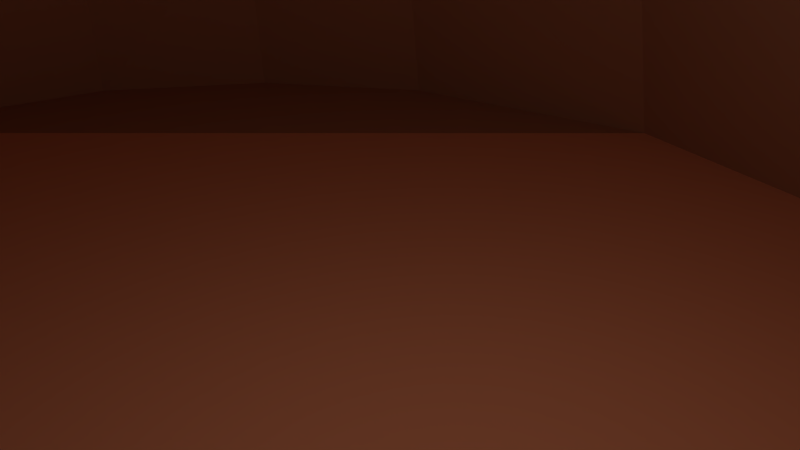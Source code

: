 # Source: Nest.blend  (saved by Blender 2.67.0; exported with 4.5.12 LTS)
import bpy
from mathutils import Matrix  # noqa: F401  (used for matrix-valued properties, if any)

bpy.ops.wm.read_factory_settings(use_empty=True)
scene = bpy.context.scene
scene.name = 'Scene'

# ---- collections
col_collection_1 = bpy.data.collections.new('Collection 1'); scene.collection.children.link(col_collection_1)

# ---- materials (node trees are filled in below, after node groups)
mat_material = bpy.data.materials.new('Material')
mat_material.alpha_threshold = 0.0
mat_material.use_transparent_shadow = False
mat_material.diffuse_color = (0.4869, 0.2355, 0.1288, 1.0)
mat_material.roughness = 0.5
mat_material.line_color = (0.0, 0.0, 0.0, 1.0)
mat_material_001 = bpy.data.materials.new('Material.001')
mat_material_001.alpha_threshold = 0.0
mat_material_001.use_transparent_shadow = False
mat_material_001.diffuse_color = (0.8829, 0.3586, 0.1881, 1.0)
mat_material_001.roughness = 0.5
mat_material_001.line_color = (0.0, 0.0, 0.0, 1.0)

# ---- material node trees

# ---- world
world_world = bpy.data.worlds.new('World'); scene.world = world_world
world_world.color = (0.05088, 0.05088, 0.05088)
world_world.use_sun_shadow = False
world_world.sun_shadow_jitter_overblur = 0.0
world_world.cycles.sampling_method = 'MANUAL'
world_world.cycles.sample_map_resolution = 256

# ---- cameras
cam_camera = bpy.data.cameras.new('Camera')
cam_camera.clip_end = 100.0
cam_camera.lens = 35.0
cam_camera.sensor_width = 32.0
cam_camera.sensor_height = 18.0
cam_camera.ortho_scale = 7.314
cam_camera.dof.focus_distance = 0.0
cam_camera.dof.aperture_fstop = 128.0

# ---- lights
light_lamp = bpy.data.lights.new('Lamp', 'POINT')
light_lamp.transmission_factor = 0.0
light_lamp.cutoff_distance = 30.0
light_lamp.energy = 100.0
light_lamp.shadow_buffer_clip_start = 1.001
light_lamp.shadow_soft_size = 0.1
light_lamp.shadow_maximum_resolution = 0.006
light_lamp.use_absolute_resolution = True
light_lamp.cycles.use_multiple_importance_sampling = False

# ---- meshes
me_cube = bpy.data.meshes.new('Cube')
me_cube.from_pydata([(0.7603, 0.7603, 0.7603), (0.7603, -0.7603, 0.7603), (-0.7603, -0.7603, 0.7603), (-0.7603, 0.7603, 0.7603), (0.9312, 0.9312, 0.0), (0.9312, -0.9312, 0.0), (-0.9312, -0.9312, 0.0), (-0.9312, 0.9312, 0.0), (0.9312, -5.014e-07, 0.9312), (2.197e-07, 0.9312, 0.9312), (-5.019e-07, -0.9312, 0.9312), (-0.9312, 1.646e-07, 0.9312), (-1.854e-07, -2.266e-07, 1.317), (1.317, -3.836e-07, 0.0), (-3.817e-07, -1.317, 0.0), (-1.317, 3.228e-07, 0.0), (3.248e-07, 1.317, 0.0), (0.8779, 0.8779, 0.439), (0.8779, -0.8779, 0.439), (-0.8779, -0.8779, 0.439), (-0.8779, 0.8779, 0.439), (0.8779, -0.439, 0.8779), (-0.439, 0.8779, 0.8779), (-0.439, -0.8779, 0.8779), (-0.8779, 0.439, 0.8779), (0.8779, 0.439, 0.8779), (0.439, 0.8779, 0.8779), (0.439, -0.8779, 0.8779), (-0.8779, -0.439, 0.8779), (-3.976e-07, -0.5889, 1.178), (5.871e-08, 0.5889, 1.178), (0.5889, -4.163e-07, 1.178), (-0.5889, 4.976e-09, 1.178), (1.178, -0.5889, 0.0), (1.178, 0.5889, 0.0), (1.178, -4.865e-07, 0.5889), (-0.5889, -1.178, 0.0), (0.5889, -1.178, 0.0), (-4.854e-07, -1.178, 0.5889), (-1.178, 0.5889, 0.0), (-1.178, -0.5889, 0.0), (-1.178, 2.507e-07, 0.5889), (-0.5889, 1.178, 0.0), (0.5889, 1.178, 0.0), (2.869e-07, 1.178, 0.5889), (-0.5376, -0.5376, 1.075), (1.075, -0.5376, 0.5376), (-0.5376, -1.075, 0.5376), (-1.075, 0.5376, 0.5376), (0.5376, -0.5376, 1.075), (0.5376, 0.5376, 1.075), (-0.5376, 0.5376, 1.075), (1.075, 0.5376, 0.5376), (0.5376, -1.075, 0.5376), (-1.075, -0.5376, 0.5376), (-0.5376, 1.075, 0.5376), (0.5376, 1.075, 0.5376), (1.055, 0.76, 0.0), (-0.76, -1.055, 0.0), (-1.055, -0.76, 0.0), (0.76, 1.055, 0.0), (1.247, -0.2945, 0.0), (1.247, 0.2945, 0.0), (-0.2945, -1.247, 0.0), (0.5889, -0.9529, 0.0), (-1.247, -0.2945, 0.0), (-0.2945, 1.247, 0.0), (0.2945, 1.247, 0.0), (0.6584, -0.6584, 0.0), (0.4656, -0.1929, 0.0), (5.96e-08, 0.0, 0.0), (-0.1711, 0.1233, 0.0), (-0.6584, 0.6584, 0.0), (-0.2945, 0.2945, 0.0), (-0.9529, 0.5889, 0.0), (0.8565, 0.0508, 0.0), (0.2328, -0.09643, 0.0), (-0.4764, 0.4764, 0.0), (0.9928, 0.8456, 0.0), (-0.8456, -0.9928, 0.0), (-0.9928, -0.8456, 0.0), (0.8456, 0.9928, 0.0), (1.282, 0.1472, 0.0), (-0.1472, -1.282, 0.0), (-1.282, -0.1472, 0.0), (0.1472, 1.282, 0.0), (0.3292, -0.9877, 0.0), (0.2328, -0.7549, 0.0), (0.2945, 0.5889, 0.0), (0.2089, 0.6506, 0.0), (-0.3292, 0.9877, 0.0), (0.1472, 0.7362, 0.0), (1.116, 0.6745, 0.0), (-0.6745, -1.116, 0.0), (-1.116, -0.6745, 0.0), (0.6745, 1.116, 0.0), (1.213, 0.4417, 0.0), (-0.4417, -1.213, 0.0), (-1.213, -0.4417, 0.0), (0.4417, 1.213, 0.0), (0.9877, -0.3292, 0.0), (0.6984, 0.3692, 0.0), (-0.2945, -0.5889, 0.0), (-0.5511, -0.4039, 0.0), (-0.9877, 0.3292, 0.0), (-0.7362, -0.1472, 0.0), (0.661, -0.07102, 0.0), (1.052, 0.1726, 0.0), (0.7575, -0.3038, 0.0), (0.9555, 0.4054, 0.0), (0.3492, -0.1446, 0.0), (0.1164, -0.04821, 0.0), (0.4964, 0.479, 0.0), (-0.03083, -0.6719, 0.0), (-0.4656, -0.4656, 0.0), (-0.38, -0.5273, 0.0), (-0.08556, 0.06167, 0.0), (-0.6128, -0.3184, 0.0), (-0.2328, 0.2089, 0.0), (-0.6745, -0.2328, 0.0), (-0.5674, 0.5674, 0.0), (-0.3855, 0.3855, 0.0), (-0.8619, 0.09099, 0.0), (-0.09099, 0.8619, 0.0), (0.8269, 0.3873, 0.0), (0.101, -0.7134, 0.0), (-0.2101, 0.9248, 0.0), (0.4951, -0.5293, 0.0), (1.02, -0.07829, 0.0), (1.084, 0.4236, 0.0), (0.5974, 0.4241, 0.0), (0.3954, 0.534, 0.0), (-0.1626, -0.6304, 0.0), (-0.9248, 0.2101, 0.0), (-0.799, -0.02812, 0.0), (0.02812, 0.799, 0.0)], [], [(45, 23, 2, 28), (46, 18, 1, 21), (47, 19, 2, 23), (48, 20, 3, 24), (49, 27, 10, 29), (50, 31, 12, 30), (51, 32, 11, 24), (52, 35, 8, 25), (53, 38, 10, 27), (54, 41, 11, 28), (55, 20, 7, 42), (56, 44, 16, 85, 67, 99, 43), (29, 10, 23, 45), (12, 29, 45, 32), (32, 45, 28, 11), (33, 5, 18, 46), (13, 61, 33, 46, 35), (35, 46, 21, 8), (36, 93, 58, 79, 6, 19, 47), (38, 47, 23, 10), (39, 7, 20, 48), (15, 39, 48, 41), (41, 48, 24, 11), (21, 1, 27, 49), (8, 21, 49, 31), (31, 49, 29, 12), (25, 8, 31, 50), (0, 25, 50, 26), (26, 50, 30, 9), (30, 12, 32, 51), (9, 30, 51, 22), (22, 51, 24, 3), (33, 64, 14, 37, 5), (34, 96, 62, 82, 13, 35, 52), (4, 78, 57, 92, 34, 52, 17), (17, 52, 25, 0), (124, 78, 4, 101), (125, 83, 14, 87), (5, 37, 53, 18), (18, 53, 27, 1), (36, 102, 93), (43, 91, 89), (40, 98, 65, 84, 15, 41, 54), (6, 80, 59, 94, 40, 54, 19), (19, 54, 28, 2), (22, 3, 20, 55), (9, 22, 55, 44), (44, 55, 42, 66, 16), (26, 9, 44, 56), (0, 26, 56, 17), (17, 56, 43, 95, 60, 81, 4), (14, 64, 68, 86), (126, 85, 16, 90), (39, 15, 7), (15, 74, 42, 7), (42, 74, 66), (127, 106, 69, 87), (128, 107, 75, 108), (129, 92, 57, 109), (130, 110, 69, 101), (131, 111, 76, 112), (132, 97, 63, 113), (58, 114, 79), (58, 115, 114), (70, 88, 116), (71, 117, 103), (71, 118, 117), (73, 105, 119), (68, 61, 13, 100), (68, 64, 61), (64, 33, 61), (133, 120, 72, 104), (134, 121, 77, 122), (135, 99, 67, 123), (66, 72, 90, 16), (66, 74, 72), (74, 15, 104, 72), (106, 124, 101, 69), (75, 109, 124, 106), (109, 57, 78, 124), (110, 125, 87, 69), (76, 113, 125, 110), (113, 63, 83, 125), (93, 115, 58), (93, 102, 115), (102, 70, 115), (89, 118, 71), (89, 91, 118), (91, 73, 118), (120, 126, 90, 72), (77, 123, 126, 120), (123, 67, 85, 126), (86, 127, 87, 14), (68, 108, 127, 86), (108, 75, 106, 127), (100, 128, 108, 68), (13, 82, 128, 100), (82, 62, 107, 128), (107, 129, 109, 75), (62, 96, 129, 107), (96, 34, 92, 129), (81, 130, 101, 4), (60, 112, 130, 81), (112, 76, 110, 130), (95, 131, 112, 60), (43, 88, 131, 95), (88, 70, 111, 131), (111, 132, 113, 76), (70, 102, 132, 111), (102, 36, 97, 132), (79, 103, 6), (79, 114, 103), (114, 71, 103), (114, 116, 71), (114, 115, 116), (115, 70, 116), (116, 89, 71), (116, 88, 89), (88, 43, 89), (103, 80, 6), (103, 117, 80), (117, 59, 80), (117, 119, 59), (117, 118, 119), (118, 73, 119), (119, 94, 59), (119, 105, 94), (105, 40, 94), (84, 133, 104, 15), (65, 122, 133, 84), (122, 77, 120, 133), (98, 134, 122, 65), (40, 105, 134, 98), (105, 73, 121, 134), (121, 135, 123, 77), (73, 91, 135, 121), (91, 43, 99, 135)])
me_cube.polygons.foreach_set('material_index', [0, 0, 0, 0, 0, 0, 0, 0, 0, 0, 0, 0, 0, 0, 0, 0, 0, 0, 0, 0, 0, 0, 0, 0, 0, 0, 0, 0, 0, 0, 0, 0, 0, 0, 0, 0, 1, 1, 0, 0, 1, 1, 0, 0, 0, 0, 0, 0, 0, 0, 0, 0, 1, 0, 0, 0, 1, 1, 1, 1, 1, 1, 1, 1, 1, 1, 1, 1, 0, 0, 0, 1, 1, 1, 0, 0, 0, 1, 1, 1, 1, 1, 1, 1, 1, 1, 1, 1, 1, 1, 1, 1, 1, 1, 1, 1, 1, 1, 1, 1, 1, 1, 1, 1, 1, 1, 1, 1, 1, 1, 1, 1, 1, 1, 1, 1, 1, 1, 1, 1, 1, 1, 1, 1, 1, 1, 1, 1, 1, 1, 1, 1, 1, 1, 1, 1, 1])
me_cube.materials.append(mat_material)
me_cube.materials.append(mat_material_001)
me_cube.use_remesh_preserve_volume = False
me_cube.use_remesh_preserve_attributes = False
me_cube.use_mirror_vertex_groups = False
me_cube.update()

# ---- objects
ob_cube = bpy.data.objects.new('Cube', me_cube)
ob_lamp = bpy.data.objects.new('Lamp', light_lamp)
ob_camera = bpy.data.objects.new('Camera', cam_camera)

# ---- transforms, parenting, visibility, modifiers, constraints
ob_cube.location = (0.0, 0.0, 0.0)
ob_cube.scale = (7.594, 7.594, 7.594)
ob_cube.lock_rotations_4d = False
ob_cube.empty_display_type = 'ARROWS'
ob_cube.lineart.crease_threshold = 0.0
ob_lamp.location = (4.076, 1.005, 5.904)
ob_lamp.rotation_euler = (0.6503, 0.05522, 1.866)
ob_lamp.lock_rotations_4d = False
ob_lamp.empty_display_type = 'ARROWS'
ob_lamp.color = (0.0, 0.0, 0.0, 0.0)
ob_lamp.lineart.crease_threshold = 0.0
ob_camera.location = (7.481, -2.758, 5.344)
ob_camera.rotation_euler = (1.109, 0.01082, 0.8149)
ob_camera.lock_rotations_4d = False
ob_camera.empty_display_type = 'ARROWS'
ob_camera.color = (0.0, 0.0, 0.0, 0.0)
ob_camera.display_type = 'WIRE'
ob_camera.lineart.crease_threshold = 0.0

# ---- collection membership
col_collection_1.objects.link(ob_cube)
col_collection_1.objects.link(ob_lamp)
col_collection_1.objects.link(ob_camera)

# ---- scene / render settings (as saved in the file)
scene.camera = ob_camera
scene.frame_start = 1; scene.frame_end = 250; scene.frame_set(1)
scene.render.engine = 'BLENDER_EEVEE_NEXT'
scene.render.image_settings.color_mode = 'RGB'
scene.render.image_settings.compression = 90
scene.render.resolution_percentage = 50
scene.render.dither_intensity = 0.0
scene.cycles.use_denoising = False
scene.cycles.samples = 10
scene.cycles.sampling_pattern = 'TABULATED_SOBOL'
scene.cycles.light_sampling_threshold = 0.0
scene.cycles.use_adaptive_sampling = False
scene.cycles.use_light_tree = False
scene.cycles.blur_glossy = 0.0
scene.cycles.volume_bounces = 1
scene.cycles.pixel_filter_type = 'GAUSSIAN'
scene.cycles.sample_clamp_indirect = 0.0
scene.view_settings.view_transform = 'Standard'
bpy.context.view_layer.update()
